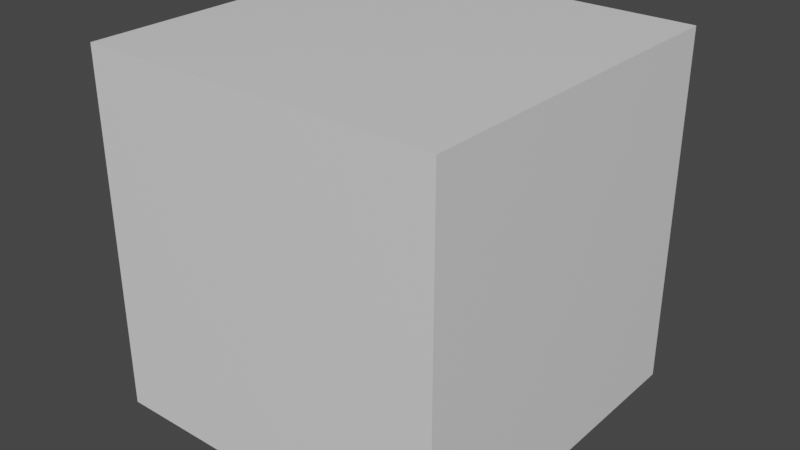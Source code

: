 # Source: generate_rb.blend  (saved by Blender 2.82.7; exported with 4.5.12 LTS)
import bpy
from mathutils import Matrix  # noqa: F401  (used for matrix-valued properties, if any)

bpy.ops.wm.read_factory_settings(use_empty=True)
scene = bpy.context.scene
scene.name = 'Scene'

# ---- collections
col_collection = bpy.data.collections.new('Collection'); scene.collection.children.link(col_collection)

# ---- materials (node trees are filled in below, after node groups)
mat_material = bpy.data.materials.new('Material')
mat_material.alpha_threshold = 0.0
mat_material.use_transparent_shadow = False
mat_material.line_color = (0.0, 0.0, 0.0, 1.0)

# ---- material node trees
mat_material.use_nodes = True; mat_material.node_tree.nodes.clear()
_N = mat_material.node_tree.nodes; _L = mat_material.node_tree.links
n0 = _N.new('ShaderNodeOutputMaterial'); n0.name = 'Material Output'; n0.location = (300, 300)
n1 = _N.new('ShaderNodeBsdfPrincipled'); n1.name = 'Principled BSDF'; n1.location = (10, 300)
n1.distribution = 'GGX'
n1.subsurface_method = 'BURLEY'
n1.inputs[2].default_value = 0.4
n1.inputs[3].default_value = 1.45
n1.inputs[27].default_value = (0.0, 0.0, 0.0, 1.0)
n1.inputs[28].default_value = 1.0
_L.new(n1.outputs[0], n0.inputs[0])
n0.is_active_output = True

# ---- world
world_world = bpy.data.worlds.new('World'); scene.world = world_world
world_world.use_nodes = True; world_world.node_tree.nodes.clear()
_N = world_world.node_tree.nodes; _L = world_world.node_tree.links
n0 = _N.new('ShaderNodeOutputWorld'); n0.name = 'World Output'; n0.location = (300, 300)
n1 = _N.new('ShaderNodeBackground'); n1.name = 'Background'; n1.location = (10, 300)
n1.inputs[0].default_value = (0.05088, 0.05088, 0.05088, 1.0)
_L.new(n1.outputs[0], n0.inputs[0])
n0.is_active_output = True
world_world.color = (0.05088, 0.05088, 0.05088)
world_world.use_sun_shadow = False
world_world.sun_shadow_jitter_overblur = 0.0

# ---- meshes
me_cube = bpy.data.meshes.new('Cube')
me_cube.from_pydata([(1.0, 1.0, 1.0), (1.0, 1.0, -1.0), (1.0, -1.0, 1.0), (1.0, -1.0, -1.0), (-1.0, 1.0, 1.0), (-1.0, 1.0, -1.0), (-1.0, -1.0, 1.0), (-1.0, -1.0, -1.0)], [], [(0, 4, 6, 2), (3, 2, 6, 7), (7, 6, 4, 5), (5, 1, 3, 7), (1, 0, 2, 3), (5, 4, 0, 1)])
_uv = me_cube.uv_layers.new(name='UVMap')
_uv.uv.foreach_set('vector', [0.625, 0.5, 0.875, 0.5, 0.875, 0.75, 0.625, 0.75, 0.375, 0.75, 0.625, 0.75, 0.625, 1.0, 0.375, 1.0, 0.375, 0.0, 0.625, 0.0, 0.625, 0.25, 0.375, 0.25, 0.125, 0.5, 0.375, 0.5, 0.375, 0.75, 0.125, 0.75, 0.375, 0.5, 0.625, 0.5, 0.625, 0.75, 0.375, 0.75, 0.375, 0.25, 0.625, 0.25, 0.625, 0.5, 0.375, 0.5])
me_cube.materials.append(mat_material)
me_cube.use_remesh_preserve_volume = False
me_cube.use_remesh_preserve_attributes = False
me_cube.use_mirror_vertex_groups = False
me_cube.update()

# ---- objects
ob_rb = bpy.data.objects.new('_rb', None)
ob_cube = bpy.data.objects.new('Cube', me_cube)

# ---- transforms, parenting, visibility, modifiers, constraints
ob_rb.location = (0.0, 0.0, 0.0)
ob_rb.lineart.crease_threshold = 0.0
ob_cube.location = (0.0, 0.0, 0.0)
ob_cube.lock_rotations_4d = False
ob_cube.empty_display_type = 'ARROWS'
ob_cube.lineart.crease_threshold = 0.0

# ---- collection membership
scene.collection.objects.link(ob_rb)
col_collection.objects.link(ob_cube)

# ---- scene / render settings (as saved in the file)
scene.frame_start = 1; scene.frame_end = 250; scene.frame_set(1)
scene.render.engine = 'BLENDER_EEVEE_NEXT'
scene.cycles.use_denoising = False
scene.cycles.samples = 128
scene.cycles.sampling_pattern = 'TABULATED_SOBOL'
scene.cycles.use_adaptive_sampling = False
scene.cycles.use_light_tree = False
scene.view_settings.view_transform = 'Filmic'
bpy.context.view_layer.update()

# ---- added for rendering (the .blend has no active camera and no usable light): camera, sun
cam_auto = bpy.data.cameras.new('AutoCamera')
cam_auto.lens = 50.0
cam_auto.sensor_width = 36.0
cam_auto.clip_end = 1000.0
ob_auto_camera = bpy.data.objects.new('AutoCamera', cam_auto)
scene.collection.objects.link(ob_auto_camera)
ob_auto_camera.location = (3.20507, -3.84609, 2.56406)
ob_auto_camera.rotation_euler = (1.09748, -7.21219e-08, 0.694738)
scene.camera = ob_auto_camera
light_auto_sun = bpy.data.lights.new('AutoSun', 'SUN')
light_auto_sun.energy = 3.0
light_auto_sun.angle = 0.0523599
ob_auto_sun = bpy.data.objects.new('AutoSun', light_auto_sun)
scene.collection.objects.link(ob_auto_sun)
ob_auto_sun.rotation_euler = (0.872665, 0.174533, 0.523599)
bpy.context.view_layer.update()
